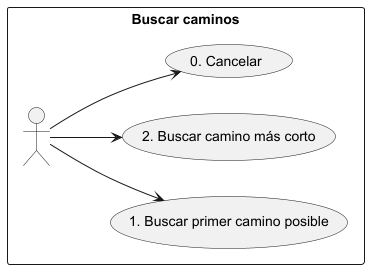

The diagram above was rendered by PlantUML. Its source (embedded in the PNG):
@startuml

left to right direction



rectangle "Buscar caminos" {
actor " " as AuthUser
    usecase "1. Buscar primer camino posible" as UC_FirstPath
    usecase "2. Buscar camino más corto" as UC_ShortestPath
    usecase "0. Cancelar" as UC_Cancel
}

AuthUser --> UC_FirstPath
AuthUser --> UC_ShortestPath
AuthUser --> UC_Cancel
@enduml